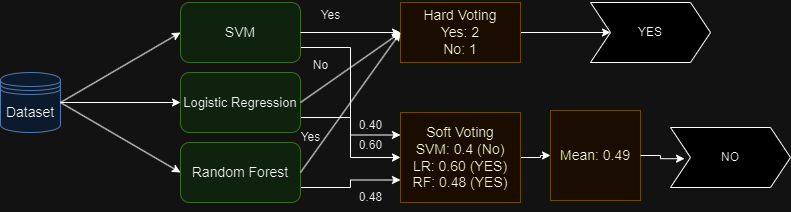

The diagram above was exported from draw.io. Its source (the exported page's mxGraphModel, read from the mxfile embedded in the PNG):
<mxGraphModel dx="1050" dy="557" grid="1" gridSize="10" guides="1" tooltips="1" connect="1" arrows="1" fold="1" page="1" pageScale="1" pageWidth="850" pageHeight="1100" math="0" shadow="0">
  <root>
    <mxCell id="0" />
    <mxCell id="1" parent="0" />
    <mxCell id="lpPC8WTLYei4pYi2spAX-48" value="&lt;span style=&quot;font-size: 14px;&quot;&gt;Mean: 0.49&lt;/span&gt;" style="rounded=0;whiteSpace=wrap;html=1;fillColor=#fff2cc;strokeColor=#d6b656;" vertex="1" parent="1">
      <mxGeometry x="590" y="268" width="90" height="90" as="geometry" />
    </mxCell>
    <mxCell id="lpPC8WTLYei4pYi2spAX-40" style="edgeStyle=orthogonalEdgeStyle;rounded=0;orthogonalLoop=1;jettySize=auto;html=1;exitX=1;exitY=0.75;exitDx=0;exitDy=0;entryX=0;entryY=0.25;entryDx=0;entryDy=0;" edge="1" parent="1" source="lpPC8WTLYei4pYi2spAX-17" target="lpPC8WTLYei4pYi2spAX-38">
      <mxGeometry relative="1" as="geometry" />
    </mxCell>
    <mxCell id="lpPC8WTLYei4pYi2spAX-17" value="&lt;font style=&quot;font-size: 14px;&quot;&gt;SVM&lt;/font&gt;" style="rounded=1;whiteSpace=wrap;html=1;fillColor=#d5e8d4;strokeColor=#82b366;" vertex="1" parent="1">
      <mxGeometry x="220" y="160" width="120" height="60" as="geometry" />
    </mxCell>
    <mxCell id="lpPC8WTLYei4pYi2spAX-43" style="edgeStyle=orthogonalEdgeStyle;rounded=0;orthogonalLoop=1;jettySize=auto;html=1;exitX=1;exitY=0.75;exitDx=0;exitDy=0;entryX=0;entryY=0.5;entryDx=0;entryDy=0;" edge="1" parent="1" source="lpPC8WTLYei4pYi2spAX-18" target="lpPC8WTLYei4pYi2spAX-38">
      <mxGeometry relative="1" as="geometry" />
    </mxCell>
    <mxCell id="lpPC8WTLYei4pYi2spAX-18" value="&lt;span style=&quot;font-size: 13px;&quot;&gt;Logistic Regression&lt;/span&gt;" style="rounded=1;whiteSpace=wrap;html=1;fillColor=#d5e8d4;strokeColor=#82b366;" vertex="1" parent="1">
      <mxGeometry x="220" y="230" width="120" height="60" as="geometry" />
    </mxCell>
    <mxCell id="lpPC8WTLYei4pYi2spAX-44" style="edgeStyle=orthogonalEdgeStyle;rounded=0;orthogonalLoop=1;jettySize=auto;html=1;exitX=1;exitY=0.75;exitDx=0;exitDy=0;entryX=0;entryY=0.75;entryDx=0;entryDy=0;" edge="1" parent="1" source="lpPC8WTLYei4pYi2spAX-19" target="lpPC8WTLYei4pYi2spAX-38">
      <mxGeometry relative="1" as="geometry" />
    </mxCell>
    <mxCell id="lpPC8WTLYei4pYi2spAX-19" value="&lt;font style=&quot;font-size: 14px;&quot;&gt;Random Forest&lt;/font&gt;" style="rounded=1;whiteSpace=wrap;html=1;fillColor=#d5e8d4;strokeColor=#82b366;" vertex="1" parent="1">
      <mxGeometry x="220" y="300" width="120" height="60" as="geometry" />
    </mxCell>
    <mxCell id="lpPC8WTLYei4pYi2spAX-20" value="&lt;font style=&quot;font-size: 14px;&quot;&gt;Dataset&lt;/font&gt;" style="shape=datastore;whiteSpace=wrap;html=1;fillColor=#dae8fc;strokeColor=#6c8ebf;" vertex="1" parent="1">
      <mxGeometry x="40" y="230" width="60" height="60" as="geometry" />
    </mxCell>
    <mxCell id="lpPC8WTLYei4pYi2spAX-23" value="" style="endArrow=classic;html=1;rounded=0;entryX=0;entryY=0.5;entryDx=0;entryDy=0;exitX=1;exitY=0.5;exitDx=0;exitDy=0;" edge="1" parent="1" source="lpPC8WTLYei4pYi2spAX-20" target="lpPC8WTLYei4pYi2spAX-17">
      <mxGeometry width="50" height="50" relative="1" as="geometry">
        <mxPoint x="140" y="230" as="sourcePoint" />
        <mxPoint x="190" y="180" as="targetPoint" />
      </mxGeometry>
    </mxCell>
    <mxCell id="lpPC8WTLYei4pYi2spAX-24" value="" style="endArrow=classic;html=1;rounded=0;entryX=0;entryY=0.5;entryDx=0;entryDy=0;exitX=1;exitY=0.5;exitDx=0;exitDy=0;" edge="1" parent="1" source="lpPC8WTLYei4pYi2spAX-20" target="lpPC8WTLYei4pYi2spAX-18">
      <mxGeometry width="50" height="50" relative="1" as="geometry">
        <mxPoint x="110" y="270" as="sourcePoint" />
        <mxPoint x="230" y="200" as="targetPoint" />
      </mxGeometry>
    </mxCell>
    <mxCell id="lpPC8WTLYei4pYi2spAX-25" value="" style="endArrow=classic;html=1;rounded=0;entryX=0;entryY=0.5;entryDx=0;entryDy=0;exitX=1;exitY=0.5;exitDx=0;exitDy=0;" edge="1" parent="1" source="lpPC8WTLYei4pYi2spAX-20" target="lpPC8WTLYei4pYi2spAX-19">
      <mxGeometry width="50" height="50" relative="1" as="geometry">
        <mxPoint x="120" y="280" as="sourcePoint" />
        <mxPoint x="240" y="210" as="targetPoint" />
      </mxGeometry>
    </mxCell>
    <mxCell id="lpPC8WTLYei4pYi2spAX-37" style="edgeStyle=orthogonalEdgeStyle;rounded=0;orthogonalLoop=1;jettySize=auto;html=1;exitX=1;exitY=0.5;exitDx=0;exitDy=0;entryX=0;entryY=0.5;entryDx=0;entryDy=0;" edge="1" parent="1" source="lpPC8WTLYei4pYi2spAX-26" target="lpPC8WTLYei4pYi2spAX-36">
      <mxGeometry relative="1" as="geometry" />
    </mxCell>
    <mxCell id="lpPC8WTLYei4pYi2spAX-26" value="&lt;font style=&quot;font-size: 14px;&quot;&gt;Hard Voting&lt;/font&gt;&lt;div&gt;&lt;font style=&quot;font-size: 14px;&quot;&gt;Yes: 2&lt;/font&gt;&lt;/div&gt;&lt;div&gt;&lt;font style=&quot;font-size: 14px;&quot;&gt;No: 1&lt;/font&gt;&lt;/div&gt;" style="rounded=0;whiteSpace=wrap;html=1;fillColor=#fff2cc;strokeColor=#d6b656;" vertex="1" parent="1">
      <mxGeometry x="440" y="160" width="120" height="60" as="geometry" />
    </mxCell>
    <mxCell id="lpPC8WTLYei4pYi2spAX-29" value="" style="endArrow=classic;html=1;rounded=0;exitX=1;exitY=0.5;exitDx=0;exitDy=0;" edge="1" parent="1" source="lpPC8WTLYei4pYi2spAX-17">
      <mxGeometry width="50" height="50" relative="1" as="geometry">
        <mxPoint x="110" y="270" as="sourcePoint" />
        <mxPoint x="440" y="190" as="targetPoint" />
      </mxGeometry>
    </mxCell>
    <mxCell id="lpPC8WTLYei4pYi2spAX-30" value="" style="endArrow=classic;html=1;rounded=0;entryX=0;entryY=0.5;entryDx=0;entryDy=0;exitX=1;exitY=0.5;exitDx=0;exitDy=0;" edge="1" parent="1" source="lpPC8WTLYei4pYi2spAX-18" target="lpPC8WTLYei4pYi2spAX-26">
      <mxGeometry width="50" height="50" relative="1" as="geometry">
        <mxPoint x="350" y="200" as="sourcePoint" />
        <mxPoint x="449" y="263" as="targetPoint" />
      </mxGeometry>
    </mxCell>
    <mxCell id="lpPC8WTLYei4pYi2spAX-31" value="" style="endArrow=classic;html=1;rounded=0;entryX=0;entryY=0.5;entryDx=0;entryDy=0;exitX=1;exitY=0.5;exitDx=0;exitDy=0;" edge="1" parent="1" source="lpPC8WTLYei4pYi2spAX-19" target="lpPC8WTLYei4pYi2spAX-26">
      <mxGeometry width="50" height="50" relative="1" as="geometry">
        <mxPoint x="360" y="210" as="sourcePoint" />
        <mxPoint x="459" y="273" as="targetPoint" />
      </mxGeometry>
    </mxCell>
    <mxCell id="lpPC8WTLYei4pYi2spAX-32" value="Yes" style="text;html=1;align=center;verticalAlign=middle;resizable=0;points=[];autosize=1;strokeColor=none;fillColor=none;" vertex="1" parent="1">
      <mxGeometry x="350" y="158" width="40" height="30" as="geometry" />
    </mxCell>
    <mxCell id="lpPC8WTLYei4pYi2spAX-33" value="No" style="text;html=1;align=center;verticalAlign=middle;resizable=0;points=[];autosize=1;strokeColor=none;fillColor=none;" vertex="1" parent="1">
      <mxGeometry x="340" y="208" width="40" height="30" as="geometry" />
    </mxCell>
    <mxCell id="lpPC8WTLYei4pYi2spAX-34" value="Yes" style="text;html=1;align=center;verticalAlign=middle;resizable=0;points=[];autosize=1;strokeColor=none;fillColor=none;" vertex="1" parent="1">
      <mxGeometry x="330" y="280" width="40" height="30" as="geometry" />
    </mxCell>
    <mxCell id="lpPC8WTLYei4pYi2spAX-36" value="YES" style="shape=step;perimeter=stepPerimeter;whiteSpace=wrap;html=1;fixedSize=1;" vertex="1" parent="1">
      <mxGeometry x="630" y="160" width="120" height="60" as="geometry" />
    </mxCell>
    <mxCell id="lpPC8WTLYei4pYi2spAX-52" style="edgeStyle=orthogonalEdgeStyle;rounded=0;orthogonalLoop=1;jettySize=auto;html=1;exitX=1;exitY=0.5;exitDx=0;exitDy=0;" edge="1" parent="1" source="lpPC8WTLYei4pYi2spAX-38" target="lpPC8WTLYei4pYi2spAX-48">
      <mxGeometry relative="1" as="geometry">
        <mxPoint x="570" y="315" as="targetPoint" />
      </mxGeometry>
    </mxCell>
    <mxCell id="lpPC8WTLYei4pYi2spAX-38" value="&lt;font style=&quot;font-size: 14px;&quot;&gt;Soft Voting&lt;/font&gt;&lt;div&gt;&lt;font style=&quot;font-size: 14px;&quot;&gt;SVM: 0.4 (No)&lt;/font&gt;&lt;/div&gt;&lt;div&gt;&lt;span style=&quot;font-size: 14px;&quot;&gt;LR: 0.60 (YES)&lt;/span&gt;&lt;/div&gt;&lt;div&gt;&lt;span style=&quot;font-size: 14px;&quot;&gt;RF: 0.48 (YES)&lt;/span&gt;&lt;/div&gt;" style="rounded=0;whiteSpace=wrap;html=1;fillColor=#fff2cc;strokeColor=#d6b656;" vertex="1" parent="1">
      <mxGeometry x="440" y="270" width="120" height="90" as="geometry" />
    </mxCell>
    <mxCell id="lpPC8WTLYei4pYi2spAX-45" value="0.40" style="text;html=1;align=center;verticalAlign=middle;resizable=0;points=[];autosize=1;strokeColor=none;fillColor=none;" vertex="1" parent="1">
      <mxGeometry x="385" y="268" width="50" height="30" as="geometry" />
    </mxCell>
    <mxCell id="lpPC8WTLYei4pYi2spAX-46" value="0.60" style="text;html=1;align=center;verticalAlign=middle;resizable=0;points=[];autosize=1;strokeColor=none;fillColor=none;" vertex="1" parent="1">
      <mxGeometry x="385" y="288" width="50" height="30" as="geometry" />
    </mxCell>
    <mxCell id="lpPC8WTLYei4pYi2spAX-47" value="0.48" style="text;html=1;align=center;verticalAlign=middle;resizable=0;points=[];autosize=1;strokeColor=none;fillColor=none;" vertex="1" parent="1">
      <mxGeometry x="385" y="340" width="50" height="30" as="geometry" />
    </mxCell>
    <mxCell id="lpPC8WTLYei4pYi2spAX-49" value="NO" style="shape=step;perimeter=stepPerimeter;whiteSpace=wrap;html=1;fixedSize=1;" vertex="1" parent="1">
      <mxGeometry x="710" y="285" width="120" height="60" as="geometry" />
    </mxCell>
    <mxCell id="lpPC8WTLYei4pYi2spAX-53" style="edgeStyle=orthogonalEdgeStyle;rounded=0;orthogonalLoop=1;jettySize=auto;html=1;exitX=1;exitY=0.5;exitDx=0;exitDy=0;entryX=0.117;entryY=0.52;entryDx=0;entryDy=0;entryPerimeter=0;" edge="1" parent="1" source="lpPC8WTLYei4pYi2spAX-48" target="lpPC8WTLYei4pYi2spAX-49">
      <mxGeometry relative="1" as="geometry" />
    </mxCell>
  </root>
</mxGraphModel>